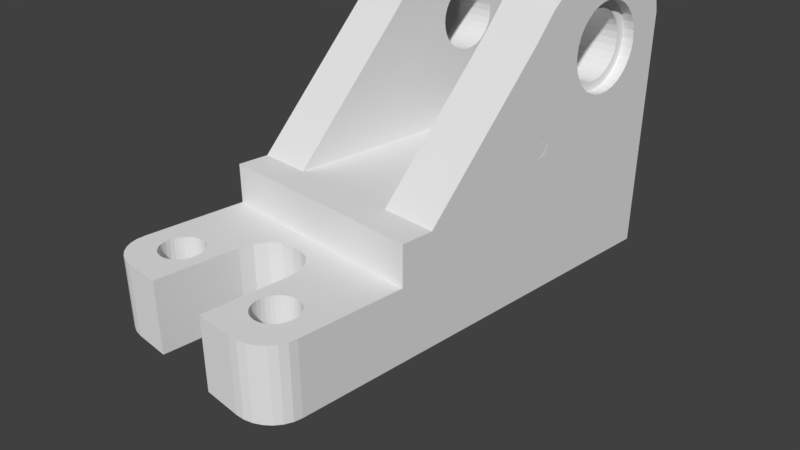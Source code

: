 # Source: 25.30.blend  (saved by Blender 2.79.0; exported with 4.5.12 LTS)
import bpy
from mathutils import Matrix  # noqa: F401  (used for matrix-valued properties, if any)

bpy.ops.wm.read_factory_settings(use_empty=True)
scene = bpy.context.scene
scene.name = 'Scene'

# ---- collections
col_collection_1 = bpy.data.collections.new('Collection 1'); scene.collection.children.link(col_collection_1)

# ---- materials (node trees are filled in below, after node groups)
mat_material = bpy.data.materials.new('Material')
mat_material.alpha_threshold = 0.0
mat_material.use_transparent_shadow = False
mat_material.roughness = 0.5
mat_material.line_color = (0.0, 0.0, 0.0, 1.0)

# ---- material node trees

# ---- world
world_world = bpy.data.worlds.new('World'); scene.world = world_world
world_world.color = (0.05088, 0.05088, 0.05088)
world_world.use_sun_shadow = False
world_world.sun_shadow_jitter_overblur = 0.0
world_world.cycles.sampling_method = 'MANUAL'

# ---- cameras
cam_camera = bpy.data.cameras.new('Camera')
cam_camera.clip_end = 100.0
cam_camera.lens = 35.0
cam_camera.sensor_width = 32.0
cam_camera.sensor_height = 18.0
cam_camera.ortho_scale = 7.314
cam_camera.dof.focus_distance = 0.0
cam_camera.dof.aperture_fstop = 128.0

# ---- meshes
me_cube = bpy.data.meshes.new('Cube')
me_cube.from_pydata([(0.6638, -1.0, -1.0), (0.6638, -1.0, 1.0), (0.3114, -1.0, 1.0), (0.3114, -1.0, -1.0), (1.0, -0.8522, -1.0), (1.0, -0.8522, -1.0), (0.9916, -0.8851, -1.0), (0.9667, -0.9163, -1.0), (0.9267, -0.9443, -1.0), (0.8734, -0.9677, -1.0), (0.8097, -0.9854, -1.0), (0.7386, -0.9963, -1.0), (0.3114, -0.8522, -1.0), (0.4486, -0.8522, -1.0), (0.467, -0.8629, -1.0), (0.4954, -0.874, -1.0), (0.5279, -0.8823, -1.0), (0.5631, -0.8875, -1.0), (0.5998, -0.8892, -1.0), (0.6364, -0.8875, -1.0), (0.6717, -0.8823, -1.0), (0.7042, -0.874, -1.0), (0.7326, -0.8629, -1.0), (0.751, -0.8522, -1.0), (0.7386, -0.9963, 1.0), (1.0, -0.8522, 1.0), (0.7602, -0.8522, 1.0), (0.7418, -0.8629, 1.0), (0.7133, -0.874, 1.0), (0.6809, -0.8823, 1.0), (0.6456, -0.8875, 1.0), (0.609, -0.8892, 1.0), (0.5723, -0.8875, 1.0), (0.5371, -0.8823, 1.0), (0.5046, -0.874, 1.0), (0.4761, -0.8629, 1.0), (0.4578, -0.8522, 1.0), (0.3114, -0.8522, 1.0), (0.8097, -0.9854, 1.0), (0.8734, -0.9677, 1.0), (0.9267, -0.9443, 1.0), (0.9667, -0.9163, 1.0), (0.9916, -0.8851, 1.0), (1.0, -0.8522, 1.0), (1.0, -0.4058, -1.0), (0.756, -0.8493, -1.0), (0.7733, -0.8337, -1.0), (0.784, -0.8169, -1.0), (0.7876, -0.7994, -1.0), (0.784, -0.7818, -1.0), (0.7733, -0.765, -1.0), (0.756, -0.7495, -1.0), (0.7326, -0.7359, -1.0), (0.7042, -0.7247, -1.0), (0.6717, -0.7164, -1.0), (0.6364, -0.7113, -1.0), (0.5998, -0.7095, -1.0), (0.5631, -0.7113, -1.0), (0.5279, -0.7164, -1.0), (0.4954, -0.7247, -1.0), (0.467, -0.7359, -1.0), (0.4436, -0.7495, -1.0), (0.4263, -0.765, -1.0), (0.4156, -0.7818, -1.0), (0.412, -0.7994, -1.0), (0.4156, -0.8169, -1.0), (0.4263, -0.8337, -1.0), (0.4436, -0.8493, -1.0), (0.3114, -0.6471, -1.0), (0.2916, -0.5887, -1.0), (0.2353, -0.5392, -1.0), (0.151, -0.5061, -1.0), (0.0515, -0.4945, -1.0), (-0.05323, -0.4945, -1.0), (-0.1527, -0.5061, -1.0), (-0.237, -0.5392, -1.0), (-0.2934, -0.5887, -1.0), (-0.3132, -0.6471, -1.0), (-0.3132, -0.8522, -1.0), (-0.4734, -0.8522, -1.0), (-0.4685, -0.8493, -1.0), (-0.4511, -0.8337, -1.0), (-0.4404, -0.8169, -1.0), (-0.4368, -0.7994, -1.0), (-0.4404, -0.7818, -1.0), (-0.4511, -0.765, -1.0), (-0.4685, -0.7495, -1.0), (-0.4918, -0.7359, -1.0), (-0.5203, -0.7247, -1.0), (-0.5528, -0.7164, -1.0), (-0.588, -0.7113, -1.0), (-0.6246, -0.7095, -1.0), (-0.6613, -0.7113, -1.0), (-0.6965, -0.7164, -1.0), (-0.729, -0.7247, -1.0), (-0.7575, -0.7359, -1.0), (-0.7808, -0.7495, -1.0), (-0.7982, -0.765, -1.0), (-0.8089, -0.7818, -1.0), (-0.8125, -0.7994, -1.0), (-0.8089, -0.8169, -1.0), (-0.7982, -0.8337, -1.0), (-0.7808, -0.8493, -1.0), (-0.7759, -0.8522, -1.0), (-1.0, -0.8522, -1.0), (-1.0, -0.4058, -1.0), (1.0, -0.4058, 1.0), (-1.0, -0.4058, 1.0), (-1.0, -0.8522, 1.0), (-0.7667, -0.8522, 1.0), (-0.7717, -0.8493, 1.0), (-0.789, -0.8337, 1.0), (-0.7997, -0.8169, 1.0), (-0.8033, -0.7994, 1.0), (-0.7997, -0.7818, 1.0), (-0.789, -0.765, 1.0), (-0.7717, -0.7495, 1.0), (-0.7483, -0.7359, 1.0), (-0.7198, -0.7247, 1.0), (-0.6874, -0.7164, 1.0), (-0.6521, -0.7113, 1.0), (-0.6155, -0.7095, 1.0), (-0.5788, -0.7113, 1.0), (-0.5436, -0.7164, 1.0), (-0.5111, -0.7247, 1.0), (-0.4826, -0.7359, 1.0), (-0.4593, -0.7495, 1.0), (-0.4419, -0.765, 1.0), (-0.4312, -0.7818, 1.0), (-0.4276, -0.7994, 1.0), (-0.4312, -0.8169, 1.0), (-0.4419, -0.8337, 1.0), (-0.4593, -0.8493, 1.0), (-0.4643, -0.8522, 1.0), (-0.3132, -0.8522, 1.0), (-0.3132, -0.6471, 1.0), (-0.2934, -0.5887, 1.0), (-0.237, -0.5392, 1.0), (-0.1527, -0.5061, 1.0), (-0.05323, -0.4945, 1.0), (0.0515, -0.4945, 1.0), (0.151, -0.5061, 1.0), (0.2353, -0.5392, 1.0), (0.2916, -0.5887, 1.0), (0.3114, -0.6471, 1.0), (0.4528, -0.8493, 1.0), (0.4354, -0.8337, 1.0), (0.4247, -0.8169, 1.0), (0.4211, -0.7994, 1.0), (0.4247, -0.7818, 1.0), (0.4354, -0.765, 1.0), (0.4528, -0.7495, 1.0), (0.4761, -0.7359, 1.0), (0.5046, -0.7247, 1.0), (0.5371, -0.7164, 1.0), (0.5723, -0.7113, 1.0), (0.609, -0.7095, 1.0), (0.6456, -0.7113, 1.0), (0.6809, -0.7164, 1.0), (0.7133, -0.7247, 1.0), (0.7418, -0.7359, 1.0), (0.7652, -0.7495, 1.0), (0.7825, -0.765, 1.0), (0.7932, -0.7818, 1.0), (0.7968, -0.7994, 1.0), (0.7932, -0.8169, 1.0), (0.7825, -0.8337, 1.0), (0.7652, -0.8493, 1.0), (1.0, 1.0, -1.0), (-1.0, 1.0, -1.0), (-0.3132, -1.0, -1.0), (-0.6638, -1.0, -1.0), (-0.7386, -0.9963, -1.0), (-0.8097, -0.9854, -1.0), (-0.8734, -0.9677, -1.0), (-0.9267, -0.9443, -1.0), (-0.9667, -0.9163, -1.0), (-0.9916, -0.8851, -1.0), (-1.0, -0.8522, -1.0), (-0.7575, -0.8629, -1.0), (-0.729, -0.874, -1.0), (-0.6965, -0.8823, -1.0), (-0.6613, -0.8875, -1.0), (-0.6246, -0.8892, -1.0), (-0.588, -0.8875, -1.0), (-0.5528, -0.8823, -1.0), (-0.5203, -0.874, -1.0), (-0.4918, -0.8629, -1.0), (1.0, -0.4058, 2.1), (0.5, -0.4058, 2.1), (-2.98e-07, -0.4058, 2.1), (-0.5, -0.4058, 2.1), (-1.0, -0.4058, 2.1), (-0.4826, -0.8629, 1.0), (-0.5111, -0.874, 1.0), (-0.5436, -0.8823, 1.0), (-0.5788, -0.8875, 1.0), (-0.6155, -0.8892, 1.0), (-0.6521, -0.8875, 1.0), (-0.6874, -0.8823, 1.0), (-0.7198, -0.874, 1.0), (-0.7483, -0.8629, 1.0), (-1.0, -0.8522, 1.0), (-0.9916, -0.8851, 1.0), (-0.9667, -0.9163, 1.0), (-0.9267, -0.9443, 1.0), (-0.8734, -0.9677, 1.0), (-0.8097, -0.9854, 1.0), (-0.7386, -0.9963, 1.0), (-0.6638, -1.0, 1.0), (-0.3132, -1.0, 1.0), (1.0, 1.0, 1.0), (-1.0, 1.0, 1.0), (-1.0, -0.3027, 2.1), (-1.0, -0.2686, 2.1), (-1.0, 0.6486, 2.1), (-1.0, 1.0, 2.1), (1.0, 1.0, 2.1), (1.0, 0.6485, 2.1), (1.0, -0.2686, 2.1), (1.0, -0.3027, 2.1), (0.5, -0.3027, 2.1), (-1.639e-07, -0.3027, 2.1), (-0.5, -0.3027, 2.1), (-0.5, 1.0, 2.1), (2.384e-07, 1.0, 2.1), (0.5, 1.0, 2.1), (-0.5, -0.2686, 2.1), (-1.0, 0.2759, 2.869), (-1.0, 0.283, 2.845), (-1.0, 0.2907, 2.83), (-1.0, 0.2986, 2.825), (-1.0, 0.2374, 5.696), (-1.0, 0.3239, 6.381), (-1.0, 0.4137, 6.919), (-1.0, 0.5141, 7.349), (-1.0, 0.6486, 7.485), (-1.0, 0.6486, 7.485), (-1.0, 0.6486, 6.301), (-1.0, 0.6327, 6.291), (-1.0, 0.5983, 6.223), (-1.0, 0.5665, 6.112), (-1.0, 0.5387, 5.964), (-1.0, 0.5158, 5.782), (-1.0, 0.4989, 5.576), (-1.0, 0.4884, 5.352), (-1.0, 0.4849, 5.118), (-1.0, 0.4884, 4.885), (-1.0, 0.2986, 3.356), (-1.0, 0.2907, 3.351), (-1.0, 0.283, 3.336), (-1.0, 0.2759, 3.311), (-1.0, 0.2698, 3.278), (-1.0, 0.2647, 3.238), (-1.0, 0.2609, 3.192), (-1.0, 0.2586, 3.142), (-1.0, 0.2578, 3.09), (-1.0, 0.2586, 3.038), (-1.0, 0.2609, 2.989), (-1.0, 0.2647, 2.943), (-1.0, 0.2698, 2.902), (-1.0, 0.6486, 3.936), (-1.0, 0.6685, 3.923), (-1.0, 0.7044, 3.946), (-1.0, 0.7388, 4.014), (-1.0, 0.7706, 4.125), (-1.0, 0.7984, 4.273), (-1.0, 0.8212, 4.454), (-1.0, 0.8382, 4.661), (-1.0, 0.8487, 4.885), (-1.0, 0.8522, 5.118), (-1.0, 0.8487, 5.352), (-1.0, 0.8382, 5.576), (-1.0, 0.8212, 5.782), (-1.0, 0.7984, 5.964), (-1.0, 0.7706, 6.112), (-1.0, 0.7388, 6.223), (-1.0, 0.7044, 6.291), (-1.0, 0.6685, 6.314), (-1.0, 0.6486, 7.485), (-1.0, 1.0, 5.696), (1.0, 1.0, 5.696), (1.0, 0.9732, 6.381), (1.0, 0.8971, 6.961), (1.0, 0.783, 7.349), (1.0, 0.6485, 7.485), (1.0, 0.6485, 7.485), (1.0, 0.6485, 6.312), (1.0, 0.6685, 6.325), (1.0, 0.7044, 6.302), (1.0, 0.7388, 6.234), (1.0, 0.7706, 6.124), (1.0, 0.7984, 5.975), (1.0, 0.8212, 5.794), (1.0, 0.8382, 5.587), (1.0, 0.8487, 5.363), (1.0, 0.8522, 5.13), (1.0, 0.8487, 4.897), (1.0, 0.8382, 4.673), (1.0, 0.8212, 4.466), (1.0, 0.7984, 4.285), (1.0, 0.7706, 4.136), (1.0, 0.7388, 4.026), (1.0, 0.7044, 3.958), (1.0, 0.6685, 3.935), (1.0, 0.6485, 3.948), (1.0, 0.5141, 7.349), (1.0, 0.4137, 6.919), (1.0, 0.3239, 6.381), (1.0, 0.2374, 5.696), (1.0, 0.2986, 2.822), (1.0, 0.2907, 2.827), (1.0, 0.283, 2.842), (1.0, 0.2759, 2.867), (1.0, 0.2698, 2.9), (1.0, 0.2647, 2.94), (1.0, 0.2609, 2.986), (1.0, 0.2586, 3.036), (1.0, 0.2578, 3.088), (1.0, 0.2586, 3.14), (1.0, 0.2609, 3.189), (1.0, 0.2647, 3.235), (1.0, 0.2698, 3.276), (1.0, 0.2759, 3.309), (1.0, 0.283, 3.333), (1.0, 0.2907, 3.348), (1.0, 0.2986, 3.354), (1.0, 0.5665, 4.136), (1.0, 0.5387, 4.285), (1.0, 0.5158, 4.466), (1.0, 0.4989, 4.673), (1.0, 0.4884, 4.897), (1.0, 0.4849, 5.13), (1.0, 0.4884, 5.363), (1.0, 0.4989, 5.587), (1.0, 0.5158, 5.794), (1.0, 0.5387, 5.975), (1.0, 0.5665, 6.124), (1.0, 0.5983, 6.234), (1.0, 0.6327, 6.302), (1.0, 0.6485, 7.485), (0.5, -0.2686, 2.1), (-2.98e-08, -0.2686, 2.1), (-1.0, 1.0, 6.385), (-0.5, 1.0, 6.385), (-0.5, 0.6486, 2.1), (1.043e-07, 0.6486, 2.1), (0.5, 0.6485, 2.1), (0.5, 1.0, 5.696), (-0.5, 0.2374, 5.696), (-0.729, 0.2698, 2.897), (-0.729, 0.2759, 2.864), (-0.7291, 0.283, 2.839), (-0.7291, 0.2907, 2.824), (-0.7291, 0.2986, 2.819), (-1.0, 0.3326, 2.943), (-1.0, 0.3364, 2.989), (-1.0, 0.3387, 3.038), (-1.0, 0.3395, 3.09), (-1.0, 0.3387, 3.142), (-1.0, 0.3364, 3.192), (-1.0, 0.3326, 3.238), (-1.0, 0.3275, 3.278), (-1.0, 0.3213, 3.311), (-1.0, 0.3143, 3.336), (-1.0, 0.3066, 3.351), (-1.0, 0.4989, 4.661), (-1.0, 0.5158, 4.454), (-1.0, 0.5387, 4.273), (-1.0, 0.5665, 4.125), (-1.0, 0.5983, 4.014), (-1.0, 0.6327, 3.946), (-1.0, 0.3066, 2.83), (-1.0, 0.3143, 2.845), (-1.0, 0.3213, 2.869), (-1.0, 0.3275, 2.902), (-0.5, 0.3239, 6.381), (-0.5, 0.4137, 6.919), (-0.5, 0.5141, 7.349), (-0.5, 0.6486, 7.485), (-0.5, 0.6486, 7.485), (-0.8809, 0.6327, 6.288), (-0.881, 0.5983, 6.22), (-0.8813, 0.5665, 6.11), (-0.8816, 0.5387, 5.961), (-0.882, 0.5158, 5.78), (-0.8824, 0.4989, 5.573), (-0.8829, 0.4884, 5.349), (-0.8834, 0.4849, 5.116), (-0.8839, 0.4884, 4.883), (-0.728, 0.2986, 3.35), (-0.728, 0.2907, 3.345), (-0.728, 0.283, 3.33), (-0.7281, 0.2759, 3.306), (-0.7282, 0.2698, 3.272), (-0.7282, 0.2647, 3.232), (-0.7283, 0.2609, 3.186), (-0.7285, 0.2586, 3.136), (-0.7286, 0.2578, 3.085), (-0.7287, 0.2586, 3.033), (-0.7288, 0.2609, 2.983), (-0.7289, 0.2647, 2.937), (-0.886, 0.6685, 3.921), (-0.8859, 0.7044, 3.944), (-0.8858, 0.7388, 4.012), (-0.8855, 0.7706, 4.122), (-0.8852, 0.7984, 4.271), (-0.8848, 0.8212, 4.452), (-0.8844, 0.8382, 4.659), (-0.8839, 0.8487, 4.883), (-0.8834, 0.8522, 5.116), (-0.8829, 0.8487, 5.349), (-0.8824, 0.8382, 5.573), (-0.882, 0.8212, 5.78), (-0.8816, 0.7984, 5.961), (-0.8813, 0.7706, 6.11), (-0.881, 0.7388, 6.22), (-0.8809, 0.7044, 6.288), (-0.8808, 0.6685, 6.311), (-0.5, 0.6486, 7.485), (-1.0, 0.783, 7.401), (1.0, 0.3066, 3.348), (1.0, 0.3143, 3.333), (1.0, 0.3213, 3.309), (1.0, 0.3275, 3.276), (1.0, 0.3326, 3.235), (1.0, 0.3364, 3.189), (1.0, 0.3387, 3.14), (1.0, 0.3395, 3.088), (1.0, 0.3387, 3.036), (1.0, 0.3364, 2.986), (1.0, 0.3326, 2.94), (1.0, 0.3275, 2.9), (1.0, 0.3213, 2.867), (1.0, 0.3143, 2.842), (1.0, 0.3066, 2.827), (1.0, 0.6327, 3.958), (1.0, 0.5983, 4.026), (0.5, 0.9732, 6.381), (0.5, 0.8971, 6.961), (0.5, 0.783, 7.349), (0.5, 0.6485, 7.485), (0.5, 0.6485, 7.485), (0.9004, 0.6685, 6.327), (0.9003, 0.7044, 6.304), (0.9002, 0.7388, 6.236), (0.8999, 0.7706, 6.126), (0.8996, 0.7984, 5.977), (0.8992, 0.8212, 5.796), (0.8988, 0.8382, 5.589), (0.8983, 0.8487, 5.365), (0.8978, 0.8522, 5.132), (0.8973, 0.8487, 4.899), (0.8968, 0.8382, 4.675), (0.8963, 0.8212, 4.468), (0.8959, 0.7984, 4.287), (0.8956, 0.7706, 4.138), (0.8954, 0.7388, 4.028), (0.8952, 0.7044, 3.96), (0.8952, 0.6685, 3.937), (0.5, 0.5141, 7.349), (0.5, 0.6485, 7.485), (0.5, 0.4137, 6.919), (0.5, 0.3239, 6.381), (0.5, 0.2374, 5.696), (0.6712, 0.2986, 2.829), (0.6712, 0.2907, 2.834), (0.6713, 0.283, 2.849), (0.6713, 0.2759, 2.874), (0.6714, 0.2698, 2.907), (0.6715, 0.2647, 2.947), (0.6716, 0.2609, 2.993), (0.6717, 0.2586, 3.043), (0.6718, 0.2578, 3.095), (0.6719, 0.2586, 3.147), (0.672, 0.2609, 3.196), (0.6721, 0.2647, 3.242), (0.6722, 0.2698, 3.283), (0.6723, 0.2759, 3.316), (0.6723, 0.283, 3.34), (0.6724, 0.2907, 3.355), (0.6724, 0.2986, 3.36), (0.8956, 0.5665, 4.138), (0.8959, 0.5387, 4.287), (0.8963, 0.5158, 4.468), (0.8968, 0.4989, 4.675), (0.8973, 0.4884, 4.899), (0.8978, 0.4849, 5.132), (0.8983, 0.4884, 5.365), (0.8988, 0.4989, 5.589), (0.8992, 0.5158, 5.796), (0.8996, 0.5387, 5.977), (0.8999, 0.5665, 6.126), (0.9002, 0.5983, 6.236), (0.9003, 0.6327, 6.304), (-0.5, 0.9732, 6.806), (-0.5, 0.8971, 7.163), (-0.5, 0.783, 7.401), (-0.5, 0.6486, 6.047), (-0.5, 0.6685, 6.06), (-0.5, 0.6967, 6.042), (-0.5, 0.7238, 5.989), (-0.5, 0.7488, 5.902), (-0.5, 0.7707, 5.785), (-0.5, 0.7887, 5.642), (-0.5, 0.802, 5.48), (-0.5, 0.8102, 5.303), (-0.5, 0.813, 5.12), (-0.5, 0.8102, 4.937), (-0.5, 0.802, 4.76), (-0.5, 0.7887, 4.598), (-0.5, 0.7707, 4.455), (-0.5, 0.7488, 4.338), (-0.5, 0.7238, 4.251), (-0.5, 0.6967, 4.198), (-0.5, 0.6685, 4.18), (-0.5, 0.6486, 4.193), (-1.0, 0.9732, 6.806), (0.5, 0.6485, 4.2), (0.5, 0.6685, 4.187), (0.5, 0.6967, 4.205), (0.5, 0.7238, 4.259), (0.5, 0.7488, 4.345), (0.5, 0.7707, 4.462), (0.5, 0.7887, 4.605), (0.5, 0.802, 4.767), (0.5, 0.8102, 4.944), (0.5, 0.813, 5.127), (0.5, 0.8102, 5.311), (0.5, 0.802, 5.487), (0.5, 0.7887, 5.65), (0.5, 0.7707, 5.792), (0.5, 0.7488, 5.909), (0.5, 0.7238, 5.996), (0.5, 0.6967, 6.049), (0.5, 0.6685, 6.067), (0.5, 0.6485, 6.055), (-0.5, 0.6404, 4.198), (-0.5, 0.6133, 4.251), (-0.5, 0.5883, 4.338), (-0.5, 0.5664, 4.455), (-0.5, 0.5484, 4.598), (-0.5, 0.5351, 4.76), (-0.5, 0.5268, 4.937), (-0.5, 0.5241, 5.12), (-0.5, 0.5268, 5.303), (-0.5, 0.5351, 5.48), (-0.5, 0.5484, 5.642), (-0.5, 0.5664, 5.785), (-0.5, 0.5883, 5.902), (-0.5, 0.6133, 5.989), (-0.5, 0.6404, 6.042), (-0.729, 0.2746, 2.902), (-0.729, 0.2843, 2.863), (-0.7291, 0.2884, 2.855), (-0.7291, 0.3066, 2.824), (-0.729, 0.3275, 2.897), (-0.7289, 0.3326, 2.937), (-0.7288, 0.3364, 2.983), (-0.7287, 0.3387, 3.033), (-0.7286, 0.3395, 3.085), (-0.7285, 0.3387, 3.136), (-0.7283, 0.3364, 3.186), (-0.7282, 0.3326, 3.232), (-0.7282, 0.3275, 3.272), (-0.7281, 0.3213, 3.306), (-0.728, 0.3143, 3.33), (-0.728, 0.3066, 3.345), (-0.8844, 0.4989, 4.659), (-0.8848, 0.5158, 4.452), (-0.8852, 0.5387, 4.271), (-0.8855, 0.5665, 4.122), (-0.8858, 0.5983, 4.012), (-0.8859, 0.6327, 3.944), (-0.7291, 0.3143, 2.839), (-0.729, 0.3213, 2.864), (-0.8815, 0.6133, 5.997), (-0.8817, 0.5883, 5.91), (-0.8819, 0.5664, 5.793), (-0.8822, 0.5484, 5.65), (-0.8826, 0.5351, 5.488), (-0.883, 0.5268, 5.312), (-0.8834, 0.5241, 5.128), (-0.8838, 0.5268, 4.945), (-0.728, 0.2913, 3.325), (-0.7281, 0.2843, 3.311), (-0.7281, 0.2779, 3.289), (-0.7282, 0.2722, 3.259), (-0.7283, 0.2676, 3.222), (-0.7284, 0.2641, 3.18), (-0.7284, 0.263, 3.156), (-0.7285, 0.2617, 3.112), (-0.7287, 0.262, 3.04), (-0.7288, 0.2641, 2.994), (-0.7289, 0.2676, 2.952), (-0.8854, 0.6685, 4.188), (-0.8854, 0.6967, 4.206), (-0.8853, 0.7238, 4.259), (-0.8851, 0.7488, 4.346), (-0.8848, 0.7707, 4.463), (-0.8845, 0.7887, 4.606), (-0.8842, 0.802, 4.768), (-0.8838, 0.8102, 4.945), (-0.8834, 0.813, 5.128), (-0.8826, 0.802, 5.488), (-0.8822, 0.7887, 5.65), (-0.8819, 0.7707, 5.793), (-0.8817, 0.7488, 5.91), (-0.8815, 0.7238, 5.997), (-0.8814, 0.6967, 6.05), (-1.0, 0.8971, 7.163), (0.8954, 0.5983, 4.028), (0.6724, 0.3066, 3.355), (0.6723, 0.3143, 3.34), (0.6723, 0.3213, 3.316), (0.6722, 0.3275, 3.283), (0.6721, 0.3326, 3.242), (0.672, 0.3364, 3.196), (0.6719, 0.3387, 3.147), (0.6718, 0.3395, 3.095), (0.6717, 0.3387, 3.043), (0.6716, 0.3364, 2.993), (0.6715, 0.3326, 2.947), (0.6714, 0.3275, 2.907), (0.6713, 0.3213, 2.874), (0.6713, 0.3143, 2.849), (0.6712, 0.3066, 2.834), (0.8952, 0.6327, 3.96), (0.8998, 0.6685, 6.059), (0.8997, 0.6967, 6.041), (0.8996, 0.7238, 5.988), (0.8994, 0.7488, 5.901), (0.8992, 0.7707, 5.784), (0.8989, 0.7887, 5.641), (0.8977, 0.813, 5.119), (0.8974, 0.8102, 4.935), (0.897, 0.802, 4.759), (0.8966, 0.7887, 4.597), (0.8963, 0.7707, 4.454), (0.8961, 0.7488, 4.337), (0.8959, 0.7238, 4.25), (0.8958, 0.6967, 4.197), (0.5, 0.6404, 6.049), (0.5, 0.6133, 5.996), (0.5, 0.5883, 5.909), (0.5, 0.5664, 5.792), (0.5, 0.5484, 5.65), (0.5, 0.5351, 5.487), (0.5, 0.5268, 5.311), (0.5, 0.5241, 5.127), (0.5, 0.5268, 4.944), (0.5, 0.5351, 4.767), (0.5, 0.5484, 4.605), (0.5, 0.5664, 4.462), (0.5, 0.5883, 4.345), (0.5, 0.6133, 4.259), (0.5, 0.6404, 4.205), (0.6713, 0.2913, 2.854), (0.6713, 0.2896, 2.858), (0.6713, 0.2817, 2.877), (0.6714, 0.2722, 2.921), (0.6715, 0.2676, 2.958), (0.6716, 0.2647, 2.993), (0.6717, 0.262, 3.045), (0.6718, 0.2613, 3.093), (0.6719, 0.262, 3.14), (0.672, 0.2641, 3.186), (0.672, 0.2647, 3.192), (0.6721, 0.2704, 3.25), (0.6722, 0.2779, 3.295), (0.6723, 0.2843, 3.317), (0.6723, 0.2944, 3.333), (0.8963, 0.5664, 4.454), (0.8966, 0.5484, 4.597), (0.897, 0.5351, 4.759), (0.8974, 0.5268, 4.935), (0.8977, 0.5241, 5.119), (0.8981, 0.5268, 5.302), (0.8985, 0.5351, 5.479), (0.8989, 0.5484, 5.641), (0.8992, 0.5664, 5.784), (0.8994, 0.5883, 5.901), (0.8996, 0.6133, 5.988), (0.8997, 0.6404, 6.041), (-0.8813, 0.6685, 6.068), (-0.883, 0.8102, 5.312), (0.8957, 0.6685, 4.179), (0.8981, 0.8102, 5.302), (0.8985, 0.802, 5.479), (-0.8854, 0.6404, 4.206), (-0.8853, 0.6133, 4.259), (-0.8851, 0.5883, 4.346), (-0.8848, 0.5664, 4.463), (-0.8845, 0.5484, 4.606), (-0.8842, 0.5351, 4.768), (-0.8814, 0.6404, 6.05), (-0.729, 0.2779, 2.885), (-0.7291, 0.3014, 2.846), (-0.7291, 0.2952, 2.846), (-0.7291, 0.2913, 2.849), (-0.7289, 0.329, 2.947), (-0.7289, 0.3297, 2.952), (-0.7288, 0.3331, 2.994), (-0.7287, 0.3352, 3.04), (-0.7286, 0.336, 3.087), (-0.7284, 0.335, 3.141), (-0.7283, 0.3297, 3.222), (-0.7283, 0.3297, 3.222), (-0.7282, 0.325, 3.259), (-0.7281, 0.3194, 3.289), (-0.7281, 0.3129, 3.311), (-0.728, 0.3025, 3.327), (-0.7291, 0.3059, 2.849), (-0.729, 0.3129, 2.863), (-0.729, 0.3194, 2.885), (-0.728, 0.2986, 3.33), (-0.7284, 0.2622, 3.139), (-0.7286, 0.2613, 3.087), (-0.7285, 0.262, 3.134), (-0.7289, 0.2722, 2.915), (0.8961, 0.5883, 4.337), (0.6723, 0.2986, 3.336), (0.6723, 0.31, 3.323), (0.6722, 0.3194, 3.295), (0.6722, 0.325, 3.264), (0.672, 0.332, 3.199), (0.6719, 0.3349, 3.148), (0.6719, 0.3352, 3.14), (0.6718, 0.336, 3.093), (0.6717, 0.3352, 3.045), (0.6716, 0.3331, 3.0), (0.6715, 0.3289, 2.951), (0.6714, 0.3208, 2.898), (0.6714, 0.3194, 2.891), (0.6713, 0.3129, 2.868), (0.6713, 0.3059, 2.854), (0.8959, 0.6133, 4.25), (0.8958, 0.6404, 4.197), (0.6713, 0.2986, 2.85), (0.6713, 0.2856, 2.866), (0.6714, 0.2779, 2.891), (0.6713, 0.2843, 2.868), (0.6716, 0.2641, 3.0), (0.6721, 0.2662, 3.21), (0.6722, 0.2722, 3.264), (0.6721, 0.2691, 3.239), (0.6723, 0.2913, 3.331), (-0.5861, 0.2947, 3.046), (-0.5861, 0.2959, 3.042), (-0.7291, 0.2986, 2.844), (-0.5861, 0.2972, 3.039), (-0.7289, 0.325, 2.915), (-0.7285, 0.3352, 3.134), (-0.7284, 0.3339, 3.163), (-0.7284, 0.3328, 3.184), (-0.7281, 0.3129, 3.311), (-0.728, 0.3059, 3.325), (-0.5859, 0.2972, 3.131), (-0.5859, 0.2959, 3.128), (-0.5859, 0.2986, 3.132), (-0.5859, 0.2947, 3.124), (-0.5859, 0.2936, 3.118), (-0.5859, 0.2927, 3.111), (-0.586, 0.292, 3.103), (-0.586, 0.2916, 3.094), (-0.586, 0.2915, 3.085), (-0.586, 0.2916, 3.076), (-0.586, 0.292, 3.067), (-0.5861, 0.2927, 3.059), (-0.5861, 0.2936, 3.052), (0.6723, 0.3059, 3.331), (0.6723, 0.3129, 3.317), (0.6723, 0.3155, 3.308), (0.6721, 0.3297, 3.228), (0.672, 0.3335, 3.178), (0.6715, 0.3297, 2.958), (0.6714, 0.325, 2.921), (0.562, 0.2986, 3.047), (0.562, 0.2972, 3.048), (0.562, 0.2946, 3.055), (0.562, 0.2959, 3.051), (0.562, 0.2935, 3.061), (0.562, 0.2926, 3.068), (0.562, 0.2919, 3.076), (0.5621, 0.2915, 3.085), (0.5621, 0.2914, 3.094), (0.5621, 0.2915, 3.103), (0.5621, 0.2919, 3.112), (0.6721, 0.2676, 3.228), (0.5622, 0.2946, 3.134), (0.5622, 0.2959, 3.138), (0.5621, 0.2935, 3.128), (0.5622, 0.2972, 3.141), (0.5622, 0.2986, 3.142), (-0.5861, 0.3, 3.039), (-0.5861, 0.2986, 3.038), (-0.5861, 0.3046, 3.059), (-0.586, 0.3052, 3.067), (-0.586, 0.3056, 3.076), (-0.586, 0.3058, 3.085), (-0.586, 0.3056, 3.094), (-0.7284, 0.3331, 3.18), (-0.5859, 0.3046, 3.111), (-0.5859, 0.3037, 3.118), (-0.5859, 0.3026, 3.124), (-0.5859, 0.3014, 3.128), (-0.5859, 0.3, 3.131), (-0.5861, 0.3014, 3.042), (-0.5861, 0.3026, 3.046), (-0.5861, 0.3037, 3.052), (0.5622, 0.3001, 3.141), (0.5622, 0.3014, 3.138), (0.5622, 0.3027, 3.134), (0.5621, 0.3038, 3.128), (0.5621, 0.3047, 3.121), (0.672, 0.3331, 3.186), (0.5621, 0.3058, 3.103), (0.5621, 0.3053, 3.112), (0.5621, 0.3059, 3.094), (0.5621, 0.3058, 3.085), (0.562, 0.3053, 3.076), (0.562, 0.3047, 3.068), (0.562, 0.3038, 3.061), (0.562, 0.3027, 3.055), (0.562, 0.3014, 3.051), (0.562, 0.3001, 3.048), (0.5621, 0.2926, 3.121), (-0.586, 0.3052, 3.103), (-1.0, 1.0, 2.1), (-1.0, 1.0, 1.0), (-1.0, 1.0, 6.385), (-1.0, 1.0, 6.385), (-1.0, 1.0, 5.696), (0.994, 0.2578, 3.088), (0.994, 0.2586, 3.036), (0.994, 0.2647, 2.94), (0.994, 0.2698, 2.9), (0.994, 0.2759, 2.867), (0.994, 0.283, 2.842), (0.994, 0.2609, 2.986), (0.994, 0.2986, 2.822), (0.994, 0.2907, 2.827), (0.994, 0.2986, 3.354), (0.994, 0.2907, 3.349), (0.994, 0.3066, 3.349), (0.994, 0.283, 3.333), (0.994, 0.2759, 3.309), (0.994, 0.3213, 3.309), (0.994, 0.3143, 3.333), (0.994, 0.2698, 3.276), (0.994, 0.3275, 3.276), (0.994, 0.2647, 3.236), (0.994, 0.3326, 3.236), (0.994, 0.2609, 3.19), (0.994, 0.2586, 3.14), (0.994, 0.3387, 3.14), (0.994, 0.3395, 3.088), (0.994, 0.3387, 3.036), (0.994, 0.3364, 2.986), (0.994, 0.3326, 2.94), (0.994, 0.3275, 2.9), (0.994, 0.3213, 2.867), (0.994, 0.3143, 2.842), (0.994, 0.3364, 3.19), (0.994, 0.3066, 2.827), (0.9986, 0.2986, 3.354), (0.9986, 0.2907, 3.348), (0.9986, 0.3066, 3.348), (0.9986, 0.283, 3.333), (0.9986, 0.2759, 3.309), (0.9986, 0.3213, 3.309), (0.9986, 0.3143, 3.333), (0.9986, 0.2698, 3.276), (0.9986, 0.3275, 3.276), (0.9986, 0.2647, 3.235), (0.9986, 0.3326, 3.235), (0.9986, 0.2609, 3.19), (0.9986, 0.2586, 3.14), (0.9986, 0.3387, 3.14), (0.9986, 0.2578, 3.088), (0.9986, 0.3395, 3.088), (0.9986, 0.2586, 3.036), (0.9986, 0.3387, 3.036), (0.9986, 0.3364, 2.986), (0.9986, 0.3326, 2.94), (0.9986, 0.2647, 2.94), (0.9986, 0.3275, 2.9), (0.9986, 0.3213, 2.867), (0.9986, 0.2698, 2.9), (0.9986, 0.3143, 2.842), (0.9986, 0.2759, 2.867), (0.9986, 0.283, 2.842), (0.9986, 0.3364, 3.19), (0.9986, 0.2609, 2.986), (0.9986, 0.3066, 2.827), (0.9986, 0.2986, 2.822), (0.9986, 0.2907, 2.827), (-0.9994, 0.2578, 3.09), (-0.9994, 0.2586, 3.038), (-0.9994, 0.2609, 2.989), (-0.9994, 0.2647, 2.943), (-0.9994, 0.2698, 2.902), (-0.9994, 0.2759, 2.869), (-0.9994, 0.283, 2.845), (-0.9994, 0.2907, 2.83), (-0.9994, 0.2986, 2.825), (-0.9994, 0.3066, 3.351), (-0.9994, 0.2986, 3.356), (-0.9994, 0.2907, 3.351), (-0.9994, 0.3143, 3.336), (-0.9994, 0.283, 3.336), (-0.9994, 0.3213, 3.311), (-0.9994, 0.2759, 3.311), (-0.9994, 0.2698, 3.278), (-0.9994, 0.3275, 3.278), (-0.9994, 0.3326, 3.238), (-0.9994, 0.2647, 3.238), (-0.9994, 0.3364, 3.192), (-0.9994, 0.2609, 3.192), (-0.9994, 0.2586, 3.142), (-0.9994, 0.3387, 3.142), (-0.9994, 0.3395, 3.09), (-0.9994, 0.3387, 3.038), (-0.9994, 0.3364, 2.989), (-0.9994, 0.3326, 2.943), (-0.9994, 0.3275, 2.902), (-0.9994, 0.3213, 2.869), (-0.9994, 0.3143, 2.845), (-0.9994, 0.3066, 2.83), (-0.9948, 0.3066, 3.351), (-0.9948, 0.2986, 3.356), (-0.9948, 0.2907, 3.351), (-0.9948, 0.3143, 3.336), (-0.9948, 0.283, 3.336), (-0.9948, 0.3213, 3.311), (-0.9948, 0.2759, 3.311), (-0.9948, 0.2698, 3.278), (-0.9948, 0.3275, 3.278), (-0.9948, 0.3326, 3.238), (-0.9948, 0.2647, 3.238), (-0.9948, 0.3364, 3.192), (-0.9948, 0.2609, 3.192), (-0.9948, 0.2586, 3.142), (-0.9948, 0.3387, 3.142), (-0.9948, 0.2578, 3.09), (-0.9948, 0.3395, 3.09), (-0.9948, 0.3387, 3.038), (-0.9948, 0.2586, 3.038), (-0.9948, 0.2609, 2.988), (-0.9948, 0.3364, 2.988), (-0.9948, 0.2647, 2.943), (-0.9948, 0.3326, 2.943), (-0.9948, 0.3275, 2.902), (-0.9948, 0.2698, 2.902), (-0.9948, 0.3213, 2.869), (-0.9948, 0.2759, 2.869), (-0.9948, 0.283, 2.845), (-0.9948, 0.3143, 2.845), (-0.9948, 0.3066, 2.83), (-0.9948, 0.2907, 2.83), (-0.9948, 0.2986, 2.824)], [], [(0, 1, 2, 3), (4, 5, 6, 7, 8, 9, 10, 11, 0, 3, 12, 13, 14, 15, 16, 17, 18, 19, 20, 21, 22, 23), (11, 24, 1, 0), (25, 26, 27, 28, 29, 30, 31, 32, 33, 34, 35, 36, 37, 2, 1, 24, 38, 39, 40, 41, 42, 43), (44, 4, 23, 45, 46, 47, 48, 49, 50, 51, 52, 53, 54, 55, 56, 57, 58, 59, 60, 61, 62, 63, 64, 65, 66, 67, 13, 12, 68, 69, 70, 71, 72, 73, 74, 75, 76, 77, 78, 79, 80, 81, 82, 83, 84, 85, 86, 87, 88, 89, 90, 91, 92, 93, 94, 95, 96, 97, 98, 99, 100, 101, 102, 103, 104, 105), (5, 4, 25, 43), (5, 43, 42, 6), (6, 42, 41, 7), (7, 41, 40, 8), (8, 40, 39, 9), (9, 39, 38, 10), (10, 38, 24, 11), (14, 13, 67, 145, 36, 35), (15, 14, 35, 34), (16, 15, 34, 33), (17, 16, 33, 32), (18, 17, 32, 31), (19, 18, 31, 30), (20, 19, 30, 29), (21, 20, 29, 28), (22, 21, 28, 27), (22, 27, 26, 167, 45, 23), (106, 107, 108, 109, 110, 111, 112, 113, 114, 115, 116, 117, 118, 119, 120, 121, 122, 123, 124, 125, 126, 127, 128, 129, 130, 131, 132, 133, 134, 135, 136, 137, 138, 139, 140, 141, 142, 143, 144, 37, 36, 145, 146, 147, 148, 149, 150, 151, 152, 153, 154, 155, 156, 157, 158, 159, 160, 161, 162, 163, 164, 165, 166, 167, 26, 25), (168, 44, 105, 169), (44, 106, 25, 4), (46, 45, 167, 166), (47, 46, 166, 165), (48, 47, 165, 164), (49, 48, 164, 163), (50, 49, 163, 162), (51, 50, 162, 161), (52, 51, 161, 160), (53, 52, 160, 159), (54, 53, 159, 158), (55, 54, 158, 157), (56, 55, 157, 156), (57, 56, 156, 155), (58, 57, 155, 154), (59, 58, 154, 153), (60, 59, 153, 152), (61, 60, 152, 151), (62, 61, 151, 150), (63, 62, 150, 149), (64, 63, 149, 148), (65, 64, 148, 147), (66, 65, 147, 146), (67, 66, 146, 145), (170, 171, 172, 173, 174, 175, 176, 177, 178, 104, 103, 179, 180, 181, 182, 183, 184, 185, 186, 187, 79, 78), (81, 80, 132, 131), (82, 81, 131, 130), (83, 82, 130, 129), (84, 83, 129, 128), (85, 84, 128, 127), (86, 85, 127, 126), (87, 86, 126, 125), (88, 87, 125, 124), (89, 88, 124, 123), (90, 89, 123, 122), (91, 90, 122, 121), (92, 91, 121, 120), (93, 92, 120, 119), (94, 93, 119, 118), (95, 94, 118, 117), (96, 95, 117, 116), (97, 96, 116, 115), (98, 97, 115, 114), (99, 98, 114, 113), (100, 99, 113, 112), (101, 100, 112, 111), (102, 101, 111, 110), (110, 109, 201, 179, 103, 102), (104, 108, 107, 105), (107, 106, 188, 189, 190, 191, 192), (134, 133, 193, 194, 195, 196, 197, 198, 199, 200, 201, 109, 108, 202, 203, 204, 205, 206, 207, 208, 209, 210), (211, 168, 169, 212), (168, 211, 106, 44), (105, 107, 212, 169), (210, 209, 171, 170), (171, 209, 208, 172), (172, 208, 207, 173), (173, 207, 206, 174), (174, 206, 205, 175), (175, 205, 204, 176), (176, 204, 203, 177), (177, 203, 202, 178), (104, 178, 202, 108), (180, 179, 201, 200), (181, 180, 200, 199), (182, 181, 199, 198), (183, 182, 198, 197), (184, 183, 197, 196), (185, 184, 196, 195), (186, 185, 195, 194), (187, 186, 194, 193), (187, 193, 133, 132, 80, 79), (212, 107, 192, 213, 214, 215, 216), (106, 211, 217, 218, 219, 220, 188), (220, 221, 189, 188), (221, 222, 190, 189), (222, 223, 191, 190), (223, 213, 192, 191), (211, 212, 216, 224, 225, 226, 217), (227, 214, 213, 223), (228, 229, 230, 231, 215, 214, 232, 233, 234, 235, 236, 237, 238, 239, 240, 241, 242, 243, 244, 245, 246, 247, 248, 249, 250, 251, 252, 253, 254, 255, 256, 257, 258, 259, 260), (216, 215, 261, 262, 263, 264, 265, 266, 267, 268, 269, 270, 271, 272, 273, 274, 275, 276, 277, 278, 238, 237, 279, 280), (218, 217, 281, 282, 283, 284, 285, 286, 287, 288, 289, 290, 291, 292, 293, 294, 295, 296, 297, 298, 299, 300, 301, 302, 303, 304, 305), (306, 307, 308, 309, 219, 218, 310, 311, 312, 313, 314, 315, 316, 317, 318, 319, 320, 321, 322, 323, 324, 325, 326, 327, 328, 329, 330, 331, 332, 333, 334, 335, 336, 337, 338, 339, 287, 286, 340), (219, 341, 221, 220), (341, 342, 222, 221), (342, 227, 223, 222), (224, 216, 280, 343, 344), (225, 224, 345, 346), (226, 225, 346, 347), (217, 226, 348, 281), (214, 227, 349, 232), (228, 260, 901, 902), (229, 228, 902, 903), (230, 229, 903, 904), (231, 230, 904, 905), (355, 356, 357, 358, 359, 360, 361, 362, 363, 364, 365, 248, 247, 366, 367, 368, 369, 370, 371, 261, 215, 231, 372, 373, 374, 375), (232, 349, 376, 233), (233, 376, 377, 234), (234, 377, 378, 235), (235, 378, 379, 236), (380, 237, 236, 379), (239, 238, 278, 418, 381), (240, 239, 381, 382), (241, 240, 382, 383), (242, 241, 383, 384), (243, 242, 384, 385), (244, 243, 385, 386), (245, 244, 386, 387), (246, 245, 387, 388), (247, 246, 388, 389), (249, 248, 907, 908), (250, 249, 908, 910), (251, 250, 910, 912), (252, 251, 912, 913), (253, 252, 913, 916), (254, 253, 916, 918), (255, 254, 918, 919), (256, 255, 919, 897), (257, 256, 897, 898), (258, 257, 898, 899), (259, 258, 899, 900), (260, 259, 900, 901), (262, 261, 371, 573, 402), (263, 262, 402, 403), (264, 263, 403, 404), (265, 264, 404, 405), (266, 265, 405, 406), (267, 266, 406, 407), (268, 267, 407, 408), (269, 268, 408, 409), (270, 269, 409, 410), (271, 270, 410, 411), (272, 271, 411, 412), (273, 272, 412, 413), (274, 273, 413, 414), (275, 274, 414, 415), (276, 275, 415, 416), (277, 276, 416, 417), (278, 277, 417, 418), (419, 279, 237, 380), (279, 420, 280), (327, 326, 421, 422, 423, 424, 425, 426, 427, 428, 429, 430, 431, 432, 433, 434, 435, 310, 218, 305, 436, 437), (281, 348, 438, 282), (282, 438, 439, 283), (283, 439, 440, 284), (284, 440, 441, 285), (286, 285, 441, 442), (287, 339, 494, 443, 288), (289, 288, 443, 444), (290, 289, 444, 445), (291, 290, 445, 446), (292, 291, 446, 447), (293, 292, 447, 448), (294, 293, 448, 449), (295, 294, 449, 450), (296, 295, 450, 451), (297, 296, 451, 452), (298, 297, 452, 453), (299, 298, 453, 454), (300, 299, 454, 455), (301, 300, 455, 456), (302, 301, 456, 457), (303, 302, 457, 458), (304, 303, 458, 459), (304, 459, 627, 436, 305), (460, 306, 340, 461), (462, 307, 306, 460), (463, 308, 307, 462), (464, 309, 308, 463), (341, 219, 309, 464), (311, 310, 895, 896), (312, 311, 896, 891), (313, 312, 891, 890), (314, 313, 890, 888), (315, 314, 888, 885), (316, 315, 885, 893), (317, 316, 893, 881), (318, 317, 881, 879), (319, 318, 879, 877), (320, 319, 877, 876), (321, 320, 876, 874), (322, 321, 874, 872), (323, 322, 872, 869), (324, 323, 869, 868), (325, 324, 868, 866), (326, 325, 866, 865), (328, 327, 482, 483), (329, 328, 483, 484), (330, 329, 484, 485), (331, 330, 485, 486), (332, 331, 486, 487), (333, 332, 487, 488), (334, 333, 488, 489), (335, 334, 489, 490), (336, 335, 490, 491), (337, 336, 491, 492), (338, 337, 492, 493), (339, 338, 493, 494), (340, 286, 442, 461), (347, 346, 342, 341), (346, 345, 227, 342), (345, 224, 344, 495, 496, 497, 419, 380, 498, 499, 500, 501, 502, 503, 504, 505, 506, 507, 508, 509, 510, 511, 512, 513, 514, 515, 516), (517, 343, 280), (344, 343, 517, 495), (226, 347, 518, 519, 520, 521, 522, 523, 524, 525, 526, 527, 528, 529, 530, 531, 532, 533, 534, 535, 536, 442, 441, 440, 439, 438, 348), (227, 345, 516, 537, 538, 539, 540, 541, 542, 543, 544, 545, 546, 547, 548, 549, 550, 551, 498, 380, 379, 378, 377, 376, 349), (352, 351, 350, 401, 552, 696, 553, 554, 354, 353), (372, 231, 905, 928), (355, 375, 925, 924), (356, 355, 924, 923), (357, 356, 923, 922), (358, 357, 922, 921), (359, 358, 921, 920), (360, 359, 920, 917), (361, 360, 917, 915), (362, 361, 915, 914), (363, 362, 914, 911), (364, 363, 911, 909), (365, 364, 909, 906), (248, 365, 906, 907), (366, 247, 389, 568), (367, 366, 568, 569), (368, 367, 569, 570), (369, 368, 570, 571), (370, 369, 571, 572), (371, 370, 572, 573), (373, 372, 928, 927), (374, 373, 927, 926), (375, 374, 926, 925), (393, 392, 391, 390, 567, 711, 715, 584, 585, 586, 587, 588, 589, 590, 397, 396, 395, 394), (401, 400, 399, 398, 397, 591, 717, 592, 593, 594, 719, 552), (572, 571, 570, 569, 568, 389, 388, 582, 583, 694, 693, 692, 691, 690, 689, 595, 596, 597, 598, 599, 600, 601, 602, 603, 412, 411, 410, 409, 408, 407, 406, 405, 404, 403, 402, 573), (578, 579, 580, 581, 582, 388, 387, 386, 385, 384, 383, 382, 381, 418, 417, 416, 415, 414, 413, 412, 603, 685, 604, 605, 606, 607, 608, 609, 684, 695, 576, 577), (497, 420, 279, 419), (420, 610, 280), (327, 437, 611, 482), (421, 326, 865, 867), (422, 421, 867, 871), (423, 422, 871, 870), (424, 423, 870, 873), (425, 424, 873, 875), (426, 425, 875, 892), (427, 426, 892, 878), (428, 427, 878, 880), (429, 428, 880, 882), (430, 429, 882, 883), (431, 430, 883, 884), (432, 431, 884, 886), (433, 432, 886, 887), (434, 433, 887, 889), (435, 434, 889, 894), (310, 435, 894, 895), (437, 436, 627, 611), (635, 636, 637, 638, 639, 640, 641, 686, 737, 736, 720, 672, 673, 674, 675, 676, 487, 486, 485, 484, 483, 482, 611, 627, 459, 458, 457, 456, 455, 454, 453, 452, 451, 450, 449, 634), (347, 341, 464, 463, 462, 460, 461, 442, 536, 642, 643, 644, 645, 646, 647, 648, 649, 650, 651, 652, 653, 654, 655, 656, 518), (467, 659, 740, 660, 661, 662, 470, 469, 468), (742, 663, 664, 665, 666, 667, 476, 475, 474, 473, 472, 471, 470, 662), (476, 668, 744, 669, 670, 746, 671, 479, 478, 477), (671, 721, 770, 722, 614, 613, 612, 481, 480, 479), (677, 678, 679, 680, 681, 682, 683, 628, 629, 630, 631, 632, 633, 688, 687, 634, 449, 448, 447, 446, 445, 444, 443, 494, 493, 492, 491, 490, 489, 488, 487, 676), (495, 517, 610, 496), (496, 610, 420, 497), (498, 551, 695, 684, 499), (684, 609, 500, 499), (609, 608, 501, 500), (608, 607, 502, 501), (607, 606, 503, 502), (606, 605, 504, 503), (605, 604, 505, 504), (604, 685, 506, 505), (685, 603, 507, 506), (603, 602, 508, 507), (602, 601, 509, 508), (601, 600, 510, 509), (600, 599, 511, 510), (599, 598, 512, 511), (598, 597, 513, 512), (597, 596, 514, 513), (596, 595, 515, 514), (515, 595, 689, 537, 516), (610, 517, 280), (656, 737, 686, 519, 518), (520, 519, 686, 641), (521, 520, 641, 640), (522, 521, 640, 639), (523, 522, 639, 638), (524, 523, 638, 637), (525, 524, 637, 636), (526, 525, 636, 635), (527, 526, 635, 634), (528, 527, 634, 687), (529, 528, 687, 688), (530, 529, 688, 633), (531, 530, 633, 632), (532, 531, 632, 631), (533, 532, 631, 630), (534, 533, 630, 629), (535, 534, 629, 628), (535, 628, 683, 642, 536), (689, 690, 538, 537), (690, 691, 539, 538), (691, 692, 540, 539), (692, 693, 541, 540), (693, 694, 542, 541), (694, 583, 543, 542), (583, 582, 544, 543), (582, 581, 545, 544), (581, 580, 546, 545), (580, 579, 547, 546), (579, 578, 548, 547), (578, 577, 549, 548), (577, 576, 550, 549), (576, 695, 551, 550), (713, 714, 751, 700, 556, 575, 574, 555, 354, 697, 712), (698, 354, 554, 699), (558, 557, 556, 700, 701, 702, 703, 704, 752, 705, 562, 561, 560, 559), (564, 563, 562, 706, 707, 708, 709, 755, 710, 567, 566, 565), (397, 590, 716), (397, 716, 718, 591), (617, 616, 615, 614, 772, 723, 724, 773, 725), (623, 622, 621, 620, 619, 618, 617, 726, 727, 728, 729, 730, 775, 731), (732, 733, 734, 735, 738, 657, 658, 467, 466, 465, 626, 625, 624, 623), (643, 642, 683, 682), (644, 643, 682, 681), (645, 644, 681, 680), (646, 645, 680, 679), (647, 646, 679, 678), (648, 647, 678, 677), (649, 648, 677, 676), (650, 649, 676, 675), (651, 650, 675, 674), (652, 651, 674, 673), (653, 652, 673, 672), (654, 653, 672, 720), (655, 654, 720, 736), (656, 655, 736, 737), (739, 467, 658), (467, 739, 741, 659), (476, 667, 743), (668, 476, 745), (696, 552, 719, 769, 747), (553, 696, 747, 748), (354, 698, 749, 697), (699, 750, 795, 749, 698), (699, 554, 553, 748, 750), (562, 705, 753), (706, 562, 754), (567, 710, 756, 711), (585, 584, 757, 758), (584, 715, 759, 757), (586, 585, 758, 760), (587, 586, 760, 761), (588, 587, 761, 762), (589, 588, 762, 763), (716, 590, 589, 763, 764, 718), (718, 764, 765, 717, 591), (593, 592, 766, 767), (592, 717, 765, 766), (594, 593, 767, 768), (719, 594, 768, 769), (614, 722, 771, 772), (617, 725, 815, 774), (617, 774, 726), (732, 623, 731, 776), (657, 738, 777, 778), (658, 657, 778, 780, 741, 739), (741, 780, 779, 740, 659), (660, 740, 779, 781), (661, 660, 781, 782), (661, 782, 783, 742, 662), (664, 663, 784, 785), (663, 742, 783, 784), (665, 664, 785, 786), (666, 665, 786, 787), (745, 476, 743, 788), (745, 788, 826, 791, 744, 668), (670, 669, 789, 790), (669, 744, 791, 789), (746, 670, 790, 792), (746, 792, 793, 721, 671), (712, 697, 749, 795, 794), (700, 751, 809, 796, 701), (702, 701, 796, 797), (703, 702, 797, 798), (704, 703, 798, 799), (752, 704, 799, 800), (562, 753, 801, 754), (753, 705, 752, 800, 827, 801), (706, 754, 801, 827, 802, 707), (708, 707, 802, 803), (709, 708, 803, 804), (755, 709, 804, 805), (710, 755, 805, 806, 756), (715, 711, 756, 806, 759), (713, 712, 794, 807), (714, 713, 807, 808), (751, 714, 808, 809), (761, 760, 758, 757, 759, 806, 805, 804, 803, 802, 827, 800, 799, 798, 797, 796, 809, 808, 807, 794, 795, 750, 748, 747, 769, 768, 767, 766, 765, 764, 763, 762), (770, 721, 793, 810), (770, 810, 811, 771, 722), (724, 723, 812, 813), (723, 772, 771, 811, 812), (773, 724, 813, 814), (773, 814, 817, 815, 725), (727, 726, 774, 815, 817, 816), (728, 727, 816, 818), (729, 728, 818, 819), (730, 729, 819, 820), (775, 730, 820, 821), (776, 822, 823, 733, 732), (776, 731, 775, 821, 822), (734, 733, 823, 824), (735, 734, 824, 825), (738, 735, 825, 777), (787, 826, 788, 743, 667, 666), (821, 820, 819, 818, 816, 817, 814, 813, 812, 811, 810, 793, 792, 790, 789, 791, 826, 787, 786, 785, 784, 783, 782, 781, 779, 780, 778, 777, 825, 824, 823, 822), (73, 72, 140, 139), (139, 138, 74, 73), (141, 140, 72, 71), (138, 137, 75, 74), (142, 141, 71, 70), (137, 136, 76, 75), (143, 142, 70, 69), (136, 135, 77, 76), (144, 143, 69, 68), (135, 134, 210, 170, 78, 77), (68, 12, 3, 2, 37, 144), (828, 829, 830, 831, 832), (843, 845, 479, 480), (859, 858, 621, 622), (858, 857, 620, 621), (836, 837, 468, 469), (862, 861, 624, 625), (838, 841, 466, 467), (856, 855, 618, 619), (847, 848, 613, 614), (840, 864, 626, 465), (841, 840, 465, 466), (848, 844, 612, 613), (880, 878, 892, 875, 873, 870, 871, 867, 865, 866, 868, 869, 872, 874, 876, 877, 879, 881, 893, 885, 888, 890, 891, 896, 895, 894, 889, 887, 886, 884, 883, 882), (835, 836, 469, 470), (857, 856, 619, 620), (844, 842, 481, 612), (834, 839, 471, 472), (863, 852, 616, 617), (846, 849, 477, 478), (833, 854, 853, 851, 849, 846, 845, 843, 842, 844, 848, 847, 850, 852, 863, 855, 856, 857, 858, 859, 860, 861, 862, 864, 840, 841, 838, 837, 836, 835, 839, 834), (833, 834, 472, 473), (845, 846, 478, 479), (864, 862, 625, 626), (855, 863, 617, 618), (837, 838, 467, 468), (839, 835, 470, 471), (852, 850, 615, 616), (850, 847, 614, 615), (853, 854, 474, 475), (849, 851, 476, 477), (861, 860, 623, 624), (842, 843, 480, 481), (851, 853, 475, 476), (854, 833, 473, 474), (860, 859, 622, 623), (933, 931, 391, 392), (950, 948, 400, 401), (931, 930, 390, 391), (934, 937, 564, 565), (929, 932, 566, 567), (949, 951, 557, 558), (932, 934, 565, 566), (942, 941, 396, 397), (945, 943, 940, 938, 937, 934, 932, 929, 930, 931, 933, 935, 936, 939, 941, 942, 944, 947, 948, 950, 953, 955, 956, 959, 960, 958, 957, 954, 952, 951, 949, 946), (940, 943, 561, 562), (939, 936, 394, 395), (948, 947, 399, 400), (941, 939, 395, 396), (944, 942, 397, 398), (951, 952, 556, 557), (955, 953, 350, 351), (957, 958, 555, 574), (960, 959, 353, 354), (945, 946, 559, 560), (938, 940, 562, 563), (947, 944, 398, 399), (936, 935, 393, 394), (935, 933, 392, 393), (959, 956, 352, 353), (897, 919, 918, 916, 913, 912, 910, 908, 907, 906, 909, 911, 914, 915, 917, 920, 921, 922, 923, 924, 925, 926, 927, 928, 905, 904, 903, 902, 901, 900, 899, 898), (953, 950, 401, 350), (956, 955, 351, 352), (946, 949, 558, 559), (954, 957, 574, 575), (958, 960, 354, 555), (930, 929, 567, 390), (943, 945, 560, 561), (952, 954, 575, 556), (937, 938, 563, 564)])
me_cube.materials.append(mat_material)
me_cube.use_remesh_preserve_volume = False
me_cube.use_remesh_preserve_attributes = False
me_cube.use_mirror_vertex_groups = False
me_cube.update()

# ---- objects
ob_cube = bpy.data.objects.new('Cube', me_cube)
ob_camera = bpy.data.objects.new('Camera', cam_camera)

# ---- transforms, parenting, visibility, modifiers, constraints
ob_cube.location = (0.0, 0.439, 0.0)
ob_cube.scale = (1.529, 3.192, 0.4905)
ob_cube.lock_rotations_4d = False
ob_cube.empty_display_type = 'ARROWS'
ob_cube.lineart.crease_threshold = 0.0
ob_camera.location = (7.481, -6.508, 5.344)
ob_camera.rotation_euler = (1.109, 0.0, 0.8149)
ob_camera.lock_rotations_4d = False
ob_camera.empty_display_type = 'ARROWS'
ob_camera.color = (0.0, 0.0, 0.0, 0.0)
ob_camera.display_type = 'WIRE'
ob_camera.lineart.crease_threshold = 0.0

# ---- collection membership
col_collection_1.objects.link(ob_cube)
col_collection_1.objects.link(ob_camera)

# ---- scene / render settings (as saved in the file)
scene.camera = ob_camera
scene.frame_start = 1; scene.frame_end = 250; scene.frame_set(1)
scene.render.engine = 'BLENDER_EEVEE_NEXT'
scene.render.resolution_percentage = 50
scene.render.dither_intensity = 0.0
scene.cycles.use_denoising = False
scene.cycles.samples = 128
scene.cycles.sampling_pattern = 'TABULATED_SOBOL'
scene.cycles.use_adaptive_sampling = False
scene.cycles.use_light_tree = False
scene.cycles.blur_glossy = 0.0
scene.cycles.sample_clamp_indirect = 0.0
scene.view_settings.view_transform = 'Standard'
bpy.context.view_layer.update()

# ---- added for rendering (the .blend has no usable light): sun
light_auto_sun = bpy.data.lights.new('AutoSun', 'SUN')
light_auto_sun.energy = 3.0
light_auto_sun.angle = 0.0523599
ob_auto_sun = bpy.data.objects.new('AutoSun', light_auto_sun)
scene.collection.objects.link(ob_auto_sun)
ob_auto_sun.rotation_euler = (0.872665, 0.174533, 0.523599)
bpy.context.view_layer.update()
